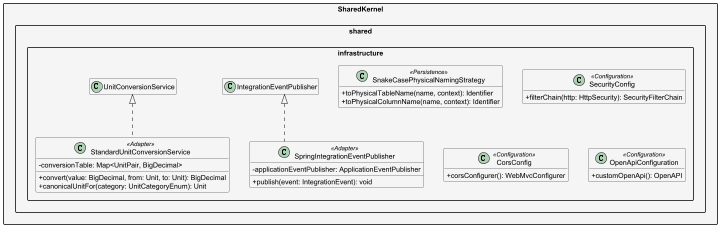

The diagram above was rendered by PlantUML. Its source (embedded in the PNG):
@startuml EdgeWatch_SharedKernel_Infrastructure
skinparam packageStyle rectangle
skinparam classAttributeIconSize 0
skinparam linetype ortho
skinparam nodesep 40
skinparam ranksep 60
hide empty members

package "SharedKernel" #F5F5F5 {


    package "shared.infrastructure" {
        class SpringIntegrationEventPublisher <<Adapter>> {
            - applicationEventPublisher: ApplicationEventPublisher
            + publish(event: IntegrationEvent): void
        }
        class SnakeCasePhysicalNamingStrategy <<Persistence>> {
            + toPhysicalTableName(name, context): Identifier
            + toPhysicalColumnName(name, context): Identifier
        }
        class SecurityConfig <<Configuration>> {
            + filterChain(http: HttpSecurity): SecurityFilterChain
        }
        class CorsConfig <<Configuration>> {
            + corsConfigurer(): WebMvcConfigurer
        }
        class OpenApiConfiguration <<Configuration>> {
            + customOpenApi(): OpenAPI
        }
        class StandardUnitConversionService <<Adapter>> {
            - conversionTable: Map<UnitPair, BigDecimal>
            + convert(value: BigDecimal, from: Unit, to: Unit): BigDecimal
            + canonicalUnitFor(category: UnitCategoryEnum): Unit
        }
        IntegrationEventPublisher <|.. SpringIntegrationEventPublisher
        UnitConversionService <|.. StandardUnitConversionService
    }


}

@enduml